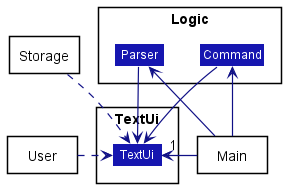

The diagram above was rendered by PlantUML. Its source (embedded in the PNG):
@startuml
!include style.puml
skinparam arrowThickness 1.2
skinparam arrowColor LOGIC_COLOR_T4
skinparam classBackgroundColor LOGIC_COLOR_T3

package "Main" <<Rectangle>> {

}

package "Storage" <<Rectangle>> {
}

package "Logic" <<Rectangle>> {
class Parser
class Command
}

package "TextUi" <<Rectangle>> {
class TextUi
}
package "User" <<Rectangle>> {

}

User .right> TextUi
Main -> "1" TextUi
Main -up-> Parser
Main -up> Command
Parser -> TextUi
Command -> TextUi
Storage ..> TextUi

hide members
@enduml